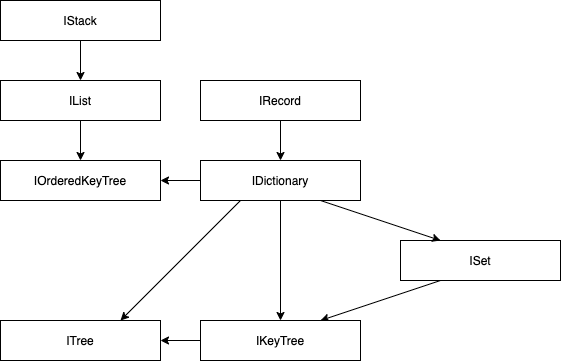

The diagram above was exported from draw.io. Its source (the exported page's mxGraphModel, read from the mxfile embedded in the PNG):
<mxGraphModel dx="644" dy="589" grid="1" gridSize="10" guides="1" tooltips="1" connect="1" arrows="1" fold="1" page="1" pageScale="1" pageWidth="827" pageHeight="1169" math="0" shadow="0">
  <root>
    <mxCell id="0" />
    <mxCell id="1" parent="0" />
    <mxCell id="5" style="edgeStyle=none;html=1;exitX=0.5;exitY=1;exitDx=0;exitDy=0;entryX=0.5;entryY=0;entryDx=0;entryDy=0;" parent="1" source="2" target="4" edge="1">
      <mxGeometry relative="1" as="geometry" />
    </mxCell>
    <mxCell id="2" value="IStack" style="rounded=0;whiteSpace=wrap;html=1;" parent="1" vertex="1">
      <mxGeometry x="130" y="110" width="160" height="40" as="geometry" />
    </mxCell>
    <mxCell id="17" style="edgeStyle=none;html=1;exitX=0.25;exitY=1;exitDx=0;exitDy=0;entryX=0.75;entryY=0;entryDx=0;entryDy=0;" edge="1" parent="1" source="3" target="7">
      <mxGeometry relative="1" as="geometry" />
    </mxCell>
    <mxCell id="3" value="ISet" style="rounded=0;whiteSpace=wrap;html=1;" parent="1" vertex="1">
      <mxGeometry x="530" y="350" width="160" height="40" as="geometry" />
    </mxCell>
    <mxCell id="22" style="edgeStyle=none;html=1;exitX=0.5;exitY=1;exitDx=0;exitDy=0;entryX=0.5;entryY=0;entryDx=0;entryDy=0;" edge="1" parent="1" source="4" target="21">
      <mxGeometry relative="1" as="geometry" />
    </mxCell>
    <mxCell id="4" value="IList" style="rounded=0;whiteSpace=wrap;html=1;" parent="1" vertex="1">
      <mxGeometry x="130" y="190" width="160" height="40" as="geometry" />
    </mxCell>
    <mxCell id="13" style="edgeStyle=none;html=1;exitX=0.75;exitY=1;exitDx=0;exitDy=0;entryX=0.25;entryY=0;entryDx=0;entryDy=0;" edge="1" parent="1" source="6" target="3">
      <mxGeometry relative="1" as="geometry" />
    </mxCell>
    <mxCell id="16" style="edgeStyle=none;html=1;exitX=0.5;exitY=1;exitDx=0;exitDy=0;entryX=0.5;entryY=0;entryDx=0;entryDy=0;" edge="1" parent="1" source="6" target="7">
      <mxGeometry relative="1" as="geometry" />
    </mxCell>
    <mxCell id="20" style="edgeStyle=none;html=1;exitX=0.25;exitY=1;exitDx=0;exitDy=0;entryX=0.75;entryY=0;entryDx=0;entryDy=0;" edge="1" parent="1" source="6" target="10">
      <mxGeometry relative="1" as="geometry" />
    </mxCell>
    <mxCell id="23" style="edgeStyle=none;html=1;exitX=0;exitY=0.5;exitDx=0;exitDy=0;entryX=1;entryY=0.5;entryDx=0;entryDy=0;" edge="1" parent="1" source="6" target="21">
      <mxGeometry relative="1" as="geometry" />
    </mxCell>
    <mxCell id="6" value="IDictionary" style="rounded=0;whiteSpace=wrap;html=1;" parent="1" vertex="1">
      <mxGeometry x="330" y="270" width="160" height="40" as="geometry" />
    </mxCell>
    <mxCell id="19" style="edgeStyle=none;html=1;exitX=0;exitY=0.5;exitDx=0;exitDy=0;entryX=1;entryY=0.5;entryDx=0;entryDy=0;" edge="1" parent="1" source="7" target="10">
      <mxGeometry relative="1" as="geometry" />
    </mxCell>
    <mxCell id="7" value="IKeyTree" style="rounded=0;whiteSpace=wrap;html=1;" parent="1" vertex="1">
      <mxGeometry x="330" y="430" width="160" height="40" as="geometry" />
    </mxCell>
    <mxCell id="10" value="ITree" style="rounded=0;whiteSpace=wrap;html=1;" parent="1" vertex="1">
      <mxGeometry x="130" y="430" width="160" height="40" as="geometry" />
    </mxCell>
    <mxCell id="15" style="edgeStyle=none;html=1;exitX=0.5;exitY=1;exitDx=0;exitDy=0;entryX=0.5;entryY=0;entryDx=0;entryDy=0;" edge="1" parent="1" source="14" target="6">
      <mxGeometry relative="1" as="geometry" />
    </mxCell>
    <mxCell id="14" value="IRecord" style="rounded=0;whiteSpace=wrap;html=1;" vertex="1" parent="1">
      <mxGeometry x="330" y="190" width="160" height="40" as="geometry" />
    </mxCell>
    <mxCell id="21" value="IOrderedKeyTree" style="rounded=0;whiteSpace=wrap;html=1;" vertex="1" parent="1">
      <mxGeometry x="130" y="270" width="160" height="40" as="geometry" />
    </mxCell>
  </root>
</mxGraphModel>